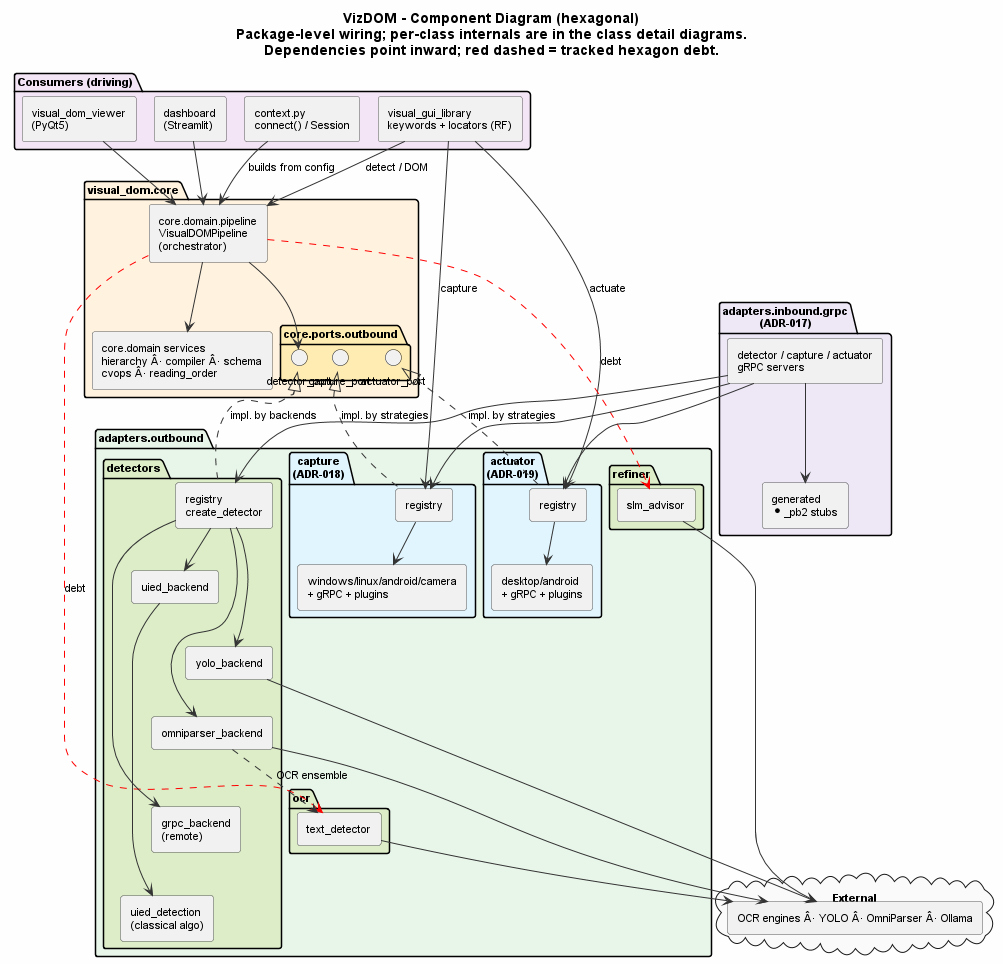

The diagram above was rendered by PlantUML. Its source (embedded in the PNG):
@startuml Component_Diagram
!pragma layout smetana
top to bottom direction

skinparam backgroundColor #FEFEFE
skinparam defaultFontName Arial
skinparam defaultFontSize 11
skinparam componentStyle rectangle
skinparam nodesep 16
skinparam ranksep 40
skinparam component {
    BorderColor #555555
    ArrowColor #333333
}

title VizDOM - Component Diagram (hexagonal)\nPackage-level wiring; per-class internals are in the class detail diagrams.\nDependencies point inward; red dashed = tracked hexagon debt.

' ============================================================
' 1 - Consumers (driving side)
' ============================================================
package "Consumers (driving)" #F3E5F5 {
    [visual_dom_viewer\n(PyQt5)] as viewer
    [dashboard\n(Streamlit)] as dash
    [visual_gui_library\nkeywords + locators (RF)] as kw
    [context.py\nconnect() / Session] as ctx
}

' ============================================================
' 2 - Domain core (visual_dom.core) â€” pure, inward
' ============================================================
package "visual_dom.core" #FFF3E0 {
    [core.domain.pipeline\nVisualDOMPipeline\n(orchestrator)] as pipeline
    [core.domain services\nhierarchy Â· compiler Â· schema\ncvops Â· reading_order] as domain
    package "core.ports.outbound" #FFECB3 {
        interface "detector_port" as dport
        interface "capture_port" as cport
        interface "actuator_port" as aport
    }
}

' ============================================================
' 3 - Driven adapters (visual_dom.adapters.outbound)
'     one registry + one strategy-set box per family
' ============================================================
package "adapters.outbound" #E8F5E9 {
    package "detectors" #DCEDC8 {
        [registry\ncreate_detector] as dreg
        [uied_backend] as duied
        [yolo_backend] as dyolo
        [omniparser_backend] as domni
        [grpc_backend\n(remote)] as dgrpc
        [uied_detection\n(classical algo)] as uiedcore
        ' stack the backends vertically so the package stays a narrow column
        duied -[hidden]down- dyolo
        dyolo -[hidden]down- domni
        domni -[hidden]down- dgrpc
        dgrpc -[hidden]down- uiedcore
    }
    package "ocr" #DCEDC8 {
        [text_detector] as ocrd
    }
    package "refiner" #DCEDC8 {
        [slm_advisor] as slm
    }
    package "capture\n(ADR-018)" #E1F5FE {
        [registry] as creg
        [windows/linux/android/camera\n+ gRPC + plugins] as cimpl
    }
    package "actuator\n(ADR-019)" #E1F5FE {
        [registry] as areg
        [desktop/android\n+ gRPC + plugins] as aimpl
    }
}

' ============================================================
' 3b - Driving adapters + generated stubs
' ============================================================
package "adapters.inbound.grpc\n(ADR-017)" #EDE7F6 {
    [detector / capture / actuator\ngRPC servers] as servers
    [generated\n*_pb2 stubs] as gen
}

cloud "External" #FAFAFA {
    [OCR engines Â· YOLO Â· OmniParser Â· Ollama] as ext
}

' ============================================================
' Edges (few, top-down)
' ============================================================
' consumers / composition root -> core
ctx --> pipeline : builds from config
viewer --> pipeline
dash --> pipeline
kw --> pipeline : detect / DOM
kw --> creg : capture
kw --> areg : actuate

' core depends on ports + its own domain services
pipeline --> dport
pipeline --> domain
' direct OCR/refiner use = tracked hexagon debt
pipeline ..> ocrd #Red;text:Red : debt
pipeline ..> slm #Red;text:Red : debt

' detectors: registry builds each backend (within package); UIED wraps the classical algo
dreg --> duied
dreg --> dyolo
dreg --> domni
dreg --> dgrpc
duied --> uiedcore
domni ..> ocrd : OCR ensemble

' capture/actuator: registry builds the strategy set (within package)
creg --> cimpl
areg --> aimpl

' adapters realise the ports (one edge per family, keeps it untangled)
dport <|.. dreg : impl. by backends
cport <|.. creg : impl. by strategies
aport <|.. areg : impl. by strategies

' driving adapters reuse the registries; stubs shared
servers --> dreg
servers --> creg
servers --> areg
servers --> gen

' external dependencies (consolidated)
dyolo --> ext
domni --> ext
ocrd --> ext
slm --> ext

@enduml